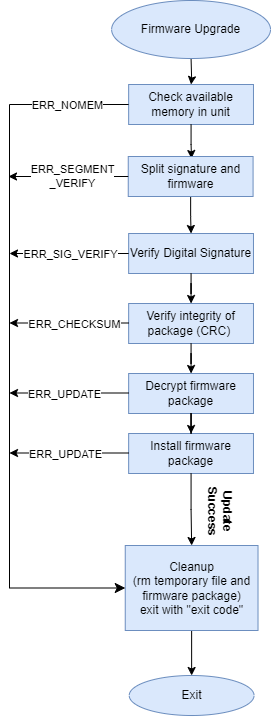

The diagram above was exported from draw.io. Its source (the exported page's mxGraphModel, read from the mxfile embedded in the PNG):
<mxGraphModel dx="1500" dy="779" grid="1" gridSize="10" guides="1" tooltips="1" connect="1" arrows="1" fold="1" page="1" pageScale="1" pageWidth="850" pageHeight="1100" math="0" shadow="0">
  <root>
    <mxCell id="0" />
    <mxCell id="1" parent="0" />
    <mxCell id="2" value="" style="group" vertex="1" connectable="0" parent="1">
      <mxGeometry x="370" y="92" width="261" height="630" as="geometry" />
    </mxCell>
    <mxCell id="3" value="" style="edgeStyle=orthogonalEdgeStyle;rounded=0;orthogonalLoop=1;jettySize=auto;html=1;" edge="1" parent="2" target="5">
      <mxGeometry relative="1" as="geometry">
        <mxPoint x="181.56521739130437" y="58" as="sourcePoint" />
      </mxGeometry>
    </mxCell>
    <mxCell id="4" value="Firmware Upgrade" style="ellipse;whiteSpace=wrap;html=1;fillColor=#dae8fc;strokeColor=#6c8ebf;" vertex="1" parent="2">
      <mxGeometry x="102.1304347826087" width="158.8695652173913" height="58" as="geometry" />
    </mxCell>
    <mxCell id="5" value="Check available memory in unit" style="rounded=0;whiteSpace=wrap;html=1;fillColor=#dae8fc;strokeColor=#6c8ebf;" vertex="1" parent="2">
      <mxGeometry x="119.15217391304348" y="84" width="124.82608695652175" height="40" as="geometry" />
    </mxCell>
    <mxCell id="6" value="Verify Digital Signature" style="rounded=0;whiteSpace=wrap;html=1;fillColor=#dae8fc;strokeColor=#6c8ebf;" vertex="1" parent="2">
      <mxGeometry x="119.15217391304348" y="233" width="124.82608695652175" height="40" as="geometry" />
    </mxCell>
    <mxCell id="7" value="" style="edgeStyle=orthogonalEdgeStyle;rounded=0;orthogonalLoop=1;jettySize=auto;html=1;" edge="1" parent="2" source="5">
      <mxGeometry relative="1" as="geometry">
        <mxPoint x="182" y="158" as="targetPoint" />
      </mxGeometry>
    </mxCell>
    <mxCell id="8" value="Verify integrity of package (CRC)&amp;nbsp;" style="rounded=0;whiteSpace=wrap;html=1;fillColor=#dae8fc;strokeColor=#6c8ebf;" vertex="1" parent="2">
      <mxGeometry x="119.15217391304348" y="303" width="124.82608695652175" height="40" as="geometry" />
    </mxCell>
    <mxCell id="9" value="" style="edgeStyle=orthogonalEdgeStyle;rounded=0;orthogonalLoop=1;jettySize=auto;html=1;entryX=0.5;entryY=0;entryDx=0;entryDy=0;" edge="1" parent="2" source="6" target="8">
      <mxGeometry relative="1" as="geometry" />
    </mxCell>
    <mxCell id="10" value="Decrypt firmware package" style="rounded=0;whiteSpace=wrap;html=1;fillColor=#dae8fc;strokeColor=#6c8ebf;" vertex="1" parent="2">
      <mxGeometry x="119.15217391304348" y="373" width="124.82608695652175" height="40" as="geometry" />
    </mxCell>
    <mxCell id="11" value="" style="edgeStyle=orthogonalEdgeStyle;rounded=0;orthogonalLoop=1;jettySize=auto;html=1;entryX=0.5;entryY=0;entryDx=0;entryDy=0;" edge="1" parent="2" source="8" target="10">
      <mxGeometry relative="1" as="geometry" />
    </mxCell>
    <mxCell id="12" value="Install firmware&lt;br&gt;package" style="rounded=0;whiteSpace=wrap;html=1;fillColor=#dae8fc;strokeColor=#6c8ebf;" vertex="1" parent="2">
      <mxGeometry x="119.15217391304348" y="433" width="124.82608695652175" height="40" as="geometry" />
    </mxCell>
    <mxCell id="13" value="" style="edgeStyle=orthogonalEdgeStyle;rounded=0;orthogonalLoop=1;jettySize=auto;html=1;" edge="1" parent="2" source="10" target="12">
      <mxGeometry relative="1" as="geometry" />
    </mxCell>
    <mxCell id="14" value="Exit" style="ellipse;whiteSpace=wrap;html=1;fillColor=#dae8fc;strokeColor=#6c8ebf;" vertex="1" parent="2">
      <mxGeometry x="119.71956521739132" y="675" width="124.82608695652175" height="40" as="geometry" />
    </mxCell>
    <mxCell id="15" value="" style="edgeStyle=orthogonalEdgeStyle;rounded=0;orthogonalLoop=1;jettySize=auto;html=1;" edge="1" parent="2" source="16" target="14">
      <mxGeometry relative="1" as="geometry" />
    </mxCell>
    <mxCell id="16" value="Cleanup&lt;br&gt;(rm temporary file and firmware package)&lt;br&gt;exit with &quot;exit code&quot;" style="rounded=0;whiteSpace=wrap;html=1;fillColor=#dae8fc;strokeColor=#6c8ebf;" vertex="1" parent="2">
      <mxGeometry x="115.74782608695654" y="545" width="132.76956521739132" height="85" as="geometry" />
    </mxCell>
    <mxCell id="17" value="&lt;b&gt;Update Success&lt;/b&gt;" style="text;html=1;strokeColor=none;fillColor=none;align=center;verticalAlign=middle;whiteSpace=wrap;rounded=0;rotation=90;" vertex="1" parent="2">
      <mxGeometry x="165.67826086956524" y="496" width="90.78260869565219" height="30" as="geometry" />
    </mxCell>
    <mxCell id="18" value="" style="edgeStyle=orthogonalEdgeStyle;rounded=0;orthogonalLoop=1;jettySize=auto;html=1;" edge="1" parent="2" source="12" target="16">
      <mxGeometry relative="1" as="geometry" />
    </mxCell>
    <mxCell id="19" value="" style="edgeStyle=elbowEdgeStyle;elbow=horizontal;endArrow=classic;html=1;curved=0;rounded=0;endSize=8;startSize=8;exitX=0;exitY=0.5;exitDx=0;exitDy=0;entryX=0;entryY=0.5;entryDx=0;entryDy=0;" edge="1" parent="2" source="5" target="16">
      <mxGeometry width="50" height="50" relative="1" as="geometry">
        <mxPoint x="-147.5217391304348" y="368" as="sourcePoint" />
        <mxPoint x="-90.78260869565219" y="318" as="targetPoint" />
        <Array as="points">
          <mxPoint y="298" />
        </Array>
      </mxGeometry>
    </mxCell>
    <mxCell id="20" value="ERR_NOMEM" style="edgeLabel;html=1;align=center;verticalAlign=middle;resizable=0;points=[];" vertex="1" connectable="0" parent="19">
      <mxGeometry x="-0.7758" y="2" relative="1" as="geometry">
        <mxPoint x="18" y="-2" as="offset" />
      </mxGeometry>
    </mxCell>
    <mxCell id="21" value="" style="endArrow=classic;html=1;rounded=0;exitX=0;exitY=0.5;exitDx=0;exitDy=0;" edge="1" parent="2" source="6">
      <mxGeometry width="50" height="50" relative="1" as="geometry">
        <mxPoint x="-249.6521739130435" y="403" as="sourcePoint" />
        <mxPoint y="253" as="targetPoint" />
      </mxGeometry>
    </mxCell>
    <mxCell id="22" value="ERR_SIG_VERIFY" style="edgeLabel;html=1;align=center;verticalAlign=middle;resizable=0;points=[];" vertex="1" connectable="0" parent="21">
      <mxGeometry x="0.5166" y="1" relative="1" as="geometry">
        <mxPoint x="31" y="-1" as="offset" />
      </mxGeometry>
    </mxCell>
    <mxCell id="23" value="" style="endArrow=classic;html=1;rounded=0;exitX=0;exitY=0.5;exitDx=0;exitDy=0;" edge="1" parent="2">
      <mxGeometry width="50" height="50" relative="1" as="geometry">
        <mxPoint x="119.15217391304348" y="322.5" as="sourcePoint" />
        <mxPoint y="322.5" as="targetPoint" />
      </mxGeometry>
    </mxCell>
    <mxCell id="24" value="ERR_CHECKSUM" style="edgeLabel;html=1;align=center;verticalAlign=middle;resizable=0;points=[];" vertex="1" connectable="0" parent="23">
      <mxGeometry x="0.1657" y="-3" relative="1" as="geometry">
        <mxPoint x="15" y="4" as="offset" />
      </mxGeometry>
    </mxCell>
    <mxCell id="25" value="" style="endArrow=classic;html=1;rounded=0;exitX=0;exitY=0.5;exitDx=0;exitDy=0;" edge="1" parent="2">
      <mxGeometry width="50" height="50" relative="1" as="geometry">
        <mxPoint x="119.15217391304348" y="392.5" as="sourcePoint" />
        <mxPoint y="392.5" as="targetPoint" />
      </mxGeometry>
    </mxCell>
    <mxCell id="26" value="ERR_UPDATE" style="edgeLabel;html=1;align=center;verticalAlign=middle;resizable=0;points=[];" vertex="1" connectable="0" parent="25">
      <mxGeometry x="0.3836" y="-1" relative="1" as="geometry">
        <mxPoint x="18" y="2" as="offset" />
      </mxGeometry>
    </mxCell>
    <mxCell id="27" value="" style="endArrow=classic;html=1;rounded=0;exitX=0;exitY=0.5;exitDx=0;exitDy=0;" edge="1" parent="2">
      <mxGeometry width="50" height="50" relative="1" as="geometry">
        <mxPoint x="119.15217391304348" y="452.5" as="sourcePoint" />
        <mxPoint y="452.5" as="targetPoint" />
      </mxGeometry>
    </mxCell>
    <mxCell id="28" value="ERR_UPDATE" style="edgeLabel;html=1;align=center;verticalAlign=middle;resizable=0;points=[];" vertex="1" connectable="0" parent="27">
      <mxGeometry x="0.2225" y="-2" relative="1" as="geometry">
        <mxPoint x="9" y="3" as="offset" />
      </mxGeometry>
    </mxCell>
    <mxCell id="29" value="" style="edgeStyle=orthogonalEdgeStyle;rounded=0;orthogonalLoop=1;jettySize=auto;html=1;" edge="1" parent="2" source="30" target="6">
      <mxGeometry relative="1" as="geometry" />
    </mxCell>
    <mxCell id="30" value="Split signature and firmware" style="rounded=0;whiteSpace=wrap;html=1;fillColor=#dae8fc;strokeColor=#6c8ebf;" vertex="1" parent="2">
      <mxGeometry x="118.75217391304352" y="156" width="124.82608695652175" height="40" as="geometry" />
    </mxCell>
    <mxCell id="31" value="" style="endArrow=classic;html=1;rounded=0;exitX=0;exitY=0.5;exitDx=0;exitDy=0;" edge="1" parent="2" source="30">
      <mxGeometry width="50" height="50" relative="1" as="geometry">
        <mxPoint x="119" y="218" as="sourcePoint" />
        <mxPoint x="-1" y="176" as="targetPoint" />
      </mxGeometry>
    </mxCell>
    <mxCell id="32" value="ERR_SEGMENT&lt;br&gt;_VERIFY" style="edgeLabel;html=1;align=center;verticalAlign=middle;resizable=0;points=[];" vertex="1" connectable="0" parent="2">
      <mxGeometry x="66.1521739130435" y="176" as="geometry">
        <mxPoint x="-4" y="-1" as="offset" />
      </mxGeometry>
    </mxCell>
  </root>
</mxGraphModel>